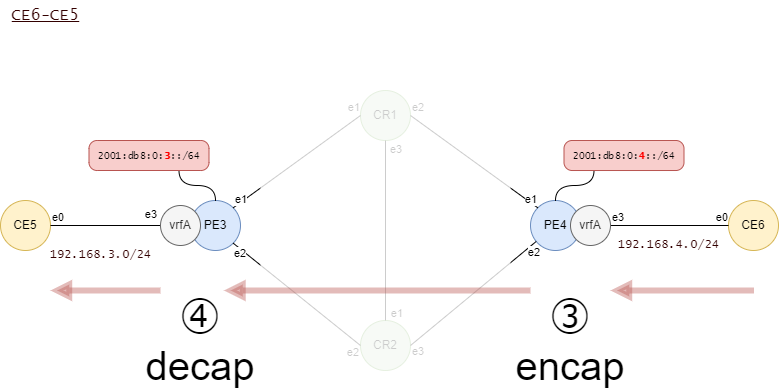

The diagram above was exported from draw.io. Its source (the exported page's mxGraphModel, read from the mxfile embedded in the PNG):
<mxGraphModel dx="1151" dy="1024" grid="1" gridSize="10" guides="1" tooltips="1" connect="1" arrows="1" fold="1" page="1" pageScale="1" pageWidth="1169" pageHeight="1654" math="0" shadow="0">
  <root>
    <mxCell id="0" />
    <mxCell id="1" parent="0" />
    <mxCell id="93" value="CR1" style="ellipse;whiteSpace=wrap;html=1;fillColor=#d5e8d4;strokeColor=#82b366;" parent="1" vertex="1">
      <mxGeometry x="390" y="120" width="50" height="50" as="geometry" />
    </mxCell>
    <mxCell id="94" value="CR2" style="ellipse;whiteSpace=wrap;html=1;fillColor=#d5e8d4;strokeColor=#82b366;" parent="1" vertex="1">
      <mxGeometry x="390" y="350" width="50" height="50" as="geometry" />
    </mxCell>
    <mxCell id="95" value="PE3" style="ellipse;whiteSpace=wrap;html=1;fillColor=#dae8fc;strokeColor=#6c8ebf;" parent="1" vertex="1">
      <mxGeometry x="220" y="230" width="50" height="50" as="geometry" />
    </mxCell>
    <mxCell id="96" value="PE4" style="ellipse;whiteSpace=wrap;html=1;fillColor=#dae8fc;strokeColor=#6c8ebf;" parent="1" vertex="1">
      <mxGeometry x="560" y="230" width="50" height="50" as="geometry" />
    </mxCell>
    <mxCell id="97" value="" style="endArrow=none;html=1;exitX=0.5;exitY=1;exitDx=0;exitDy=0;endFill=0;" parent="1" source="93" target="94" edge="1">
      <mxGeometry relative="1" as="geometry">
        <mxPoint x="430" y="340" as="sourcePoint" />
        <mxPoint x="590" y="340" as="targetPoint" />
      </mxGeometry>
    </mxCell>
    <mxCell id="98" value="e3" style="edgeLabel;resizable=0;html=1;align=left;verticalAlign=bottom;" parent="97" connectable="0" vertex="1">
      <mxGeometry x="-1" relative="1" as="geometry">
        <mxPoint x="3" y="17" as="offset" />
      </mxGeometry>
    </mxCell>
    <mxCell id="99" value="e1" style="edgeLabel;resizable=0;html=1;align=right;verticalAlign=bottom;" parent="97" connectable="0" vertex="1">
      <mxGeometry x="1" relative="1" as="geometry">
        <mxPoint x="18" y="1" as="offset" />
      </mxGeometry>
    </mxCell>
    <mxCell id="100" value="" style="endArrow=none;html=1;exitX=1;exitY=0.5;exitDx=0;exitDy=0;endFill=0;entryX=0;entryY=0;entryDx=0;entryDy=0;rounded=1;" parent="1" source="93" target="96" edge="1">
      <mxGeometry relative="1" as="geometry">
        <mxPoint x="424.9999999999998" y="199.9999999999999" as="sourcePoint" />
        <mxPoint x="424.9999999999998" y="269.9999999999999" as="targetPoint" />
      </mxGeometry>
    </mxCell>
    <mxCell id="101" value="e2" style="edgeLabel;resizable=0;html=1;align=left;verticalAlign=bottom;" parent="100" connectable="0" vertex="1">
      <mxGeometry x="-1" relative="1" as="geometry" />
    </mxCell>
    <mxCell id="102" value="e1" style="edgeLabel;resizable=0;html=1;align=right;verticalAlign=bottom;" parent="100" connectable="0" vertex="1">
      <mxGeometry x="1" relative="1" as="geometry" />
    </mxCell>
    <mxCell id="103" value="" style="endArrow=none;html=1;exitX=1;exitY=0.5;exitDx=0;exitDy=0;endFill=0;rounded=1;" parent="1" source="94" target="96" edge="1">
      <mxGeometry relative="1" as="geometry">
        <mxPoint x="449.99999999999864" y="174.9999999999999" as="sourcePoint" />
        <mxPoint x="587.322330470337" y="247.32233047033708" as="targetPoint" />
      </mxGeometry>
    </mxCell>
    <mxCell id="104" value="e3" style="edgeLabel;resizable=0;html=1;align=left;verticalAlign=bottom;" parent="103" connectable="0" vertex="1">
      <mxGeometry x="-1" relative="1" as="geometry">
        <mxPoint y="14" as="offset" />
      </mxGeometry>
    </mxCell>
    <mxCell id="105" value="e2" style="edgeLabel;resizable=0;html=1;align=right;verticalAlign=bottom;" parent="103" connectable="0" vertex="1">
      <mxGeometry x="1" relative="1" as="geometry">
        <mxPoint x="4" y="19" as="offset" />
      </mxGeometry>
    </mxCell>
    <mxCell id="106" value="" style="endArrow=none;html=1;exitX=1;exitY=1;exitDx=0;exitDy=0;endFill=0;entryX=0;entryY=0.5;entryDx=0;entryDy=0;" parent="1" source="95" target="94" edge="1">
      <mxGeometry relative="1" as="geometry">
        <mxPoint x="474.9999999999998" y="199.9999999999999" as="sourcePoint" />
        <mxPoint x="474.9999999999998" y="360" as="targetPoint" />
      </mxGeometry>
    </mxCell>
    <mxCell id="107" value="e2" style="edgeLabel;resizable=0;html=1;align=left;verticalAlign=bottom;" parent="106" connectable="0" vertex="1">
      <mxGeometry x="-1" relative="1" as="geometry">
        <mxPoint x="-1" y="18" as="offset" />
      </mxGeometry>
    </mxCell>
    <mxCell id="108" value="e2" style="edgeLabel;resizable=0;html=1;align=right;verticalAlign=bottom;" parent="106" connectable="0" vertex="1">
      <mxGeometry x="1" relative="1" as="geometry">
        <mxPoint x="-1" y="15" as="offset" />
      </mxGeometry>
    </mxCell>
    <mxCell id="109" value="" style="endArrow=none;html=1;exitX=1;exitY=0;exitDx=0;exitDy=0;endFill=0;entryX=0;entryY=0.5;entryDx=0;entryDy=0;" parent="1" source="95" target="93" edge="1">
      <mxGeometry relative="1" as="geometry">
        <mxPoint x="282.6776695296628" y="272.6776695296628" as="sourcePoint" />
        <mxPoint x="450.00000000000114" y="385" as="targetPoint" />
      </mxGeometry>
    </mxCell>
    <mxCell id="110" value="e1" style="edgeLabel;resizable=0;html=1;align=left;verticalAlign=bottom;" parent="109" connectable="0" vertex="1">
      <mxGeometry x="-1" relative="1" as="geometry" />
    </mxCell>
    <mxCell id="111" value="e1" style="edgeLabel;resizable=0;html=1;align=right;verticalAlign=bottom;" parent="109" connectable="0" vertex="1">
      <mxGeometry x="1" relative="1" as="geometry" />
    </mxCell>
    <mxCell id="112" value="CE6" style="ellipse;whiteSpace=wrap;html=1;fillColor=#fff2cc;strokeColor=#d6b656;" parent="1" vertex="1">
      <mxGeometry x="758" y="230" width="50" height="50" as="geometry" />
    </mxCell>
    <mxCell id="113" value="" style="endArrow=none;html=1;endFill=0;rounded=1;entryX=0;entryY=0.5;entryDx=0;entryDy=0;exitX=1;exitY=0.5;exitDx=0;exitDy=0;" parent="1" source="120" target="112" edge="1">
      <mxGeometry relative="1" as="geometry">
        <mxPoint x="399.99999999999955" y="385" as="sourcePoint" />
        <mxPoint x="573.7128299665521" y="278.109400900364" as="targetPoint" />
      </mxGeometry>
    </mxCell>
    <mxCell id="114" value="e3" style="edgeLabel;resizable=0;html=1;align=left;verticalAlign=bottom;" parent="113" connectable="0" vertex="1">
      <mxGeometry x="-1" relative="1" as="geometry" />
    </mxCell>
    <mxCell id="115" value="e0" style="edgeLabel;resizable=0;html=1;align=right;verticalAlign=bottom;" parent="113" connectable="0" vertex="1">
      <mxGeometry x="1" relative="1" as="geometry" />
    </mxCell>
    <mxCell id="116" value="CE5" style="ellipse;whiteSpace=wrap;html=1;fillColor=#fff2cc;strokeColor=#d6b656;" parent="1" vertex="1">
      <mxGeometry x="30" y="230" width="50" height="50" as="geometry" />
    </mxCell>
    <mxCell id="117" value="" style="endArrow=none;html=1;exitX=1;exitY=0.5;exitDx=0;exitDy=0;endFill=0;entryX=0;entryY=0.5;entryDx=0;entryDy=0;" parent="1" source="116" target="121" edge="1">
      <mxGeometry relative="1" as="geometry">
        <mxPoint x="232.6776695296635" y="282.6776695296634" as="sourcePoint" />
        <mxPoint x="410.00000000000045" y="385" as="targetPoint" />
      </mxGeometry>
    </mxCell>
    <mxCell id="118" value="e0" style="edgeLabel;resizable=0;html=1;align=left;verticalAlign=bottom;" parent="117" connectable="0" vertex="1">
      <mxGeometry x="-1" relative="1" as="geometry" />
    </mxCell>
    <mxCell id="119" value="e3" style="edgeLabel;resizable=0;html=1;align=right;verticalAlign=bottom;" parent="117" connectable="0" vertex="1">
      <mxGeometry x="1" relative="1" as="geometry">
        <mxPoint x="-3" y="-3" as="offset" />
      </mxGeometry>
    </mxCell>
    <mxCell id="120" value="vrfA" style="ellipse;whiteSpace=wrap;html=1;fillColor=#f5f5f5;strokeColor=#666666;fontColor=#333333;" parent="1" vertex="1">
      <mxGeometry x="600" y="235" width="40" height="40" as="geometry" />
    </mxCell>
    <mxCell id="121" value="vrfA" style="ellipse;whiteSpace=wrap;html=1;fillColor=#f5f5f5;strokeColor=#666666;fontColor=#333333;" parent="1" vertex="1">
      <mxGeometry x="190" y="235" width="40" height="40" as="geometry" />
    </mxCell>
    <mxCell id="122" value="192.168.4.0/24" style="text;html=1;align=center;verticalAlign=middle;resizable=0;points=[];autosize=1;strokeColor=none;fillColor=none;fontSize=12;fontFamily=Lucida Console;fontColor=#330000;" parent="1" vertex="1">
      <mxGeometry x="638" y="260" width="120" height="30" as="geometry" />
    </mxCell>
    <mxCell id="123" value="192.168.3.0/24" style="text;html=1;align=center;verticalAlign=middle;resizable=0;points=[];autosize=1;strokeColor=none;fillColor=none;fontSize=12;fontFamily=Lucida Console;fontColor=#330000;" parent="1" vertex="1">
      <mxGeometry x="70" y="270" width="120" height="30" as="geometry" />
    </mxCell>
    <mxCell id="126" value="2001:db8:0:&lt;b&gt;&lt;font color=&quot;#ff0000&quot;&gt;3&lt;/font&gt;&lt;/b&gt;::/64" style="rounded=1;whiteSpace=wrap;html=1;strokeColor=#b85450;strokeWidth=1;fontFamily=Lucida Console;fontSize=10;fillColor=#f8cecc;arcSize=27;" parent="1" vertex="1">
      <mxGeometry x="118.5" y="170" width="120" height="30" as="geometry" />
    </mxCell>
    <mxCell id="127" style="edgeStyle=orthogonalEdgeStyle;curved=1;html=1;fontFamily=Lucida Console;fontSize=10;fontColor=#FF0000;endArrow=none;endFill=0;entryX=0.75;entryY=1;entryDx=0;entryDy=0;" parent="1" source="95" target="126" edge="1">
      <mxGeometry relative="1" as="geometry">
        <mxPoint x="253.5" y="270" as="sourcePoint" />
        <mxPoint x="378.5" y="505" as="targetPoint" />
      </mxGeometry>
    </mxCell>
    <mxCell id="128" value="2001:db8:0:&lt;font color=&quot;#ff0000&quot;&gt;&lt;b&gt;4&lt;/b&gt;&lt;/font&gt;::/64" style="rounded=1;whiteSpace=wrap;html=1;strokeColor=#b85450;strokeWidth=1;fontFamily=Lucida Console;fontSize=10;fillColor=#f8cecc;arcSize=27;" parent="1" vertex="1">
      <mxGeometry x="593.5" y="170" width="120" height="30" as="geometry" />
    </mxCell>
    <mxCell id="129" style="edgeStyle=orthogonalEdgeStyle;curved=1;html=1;fontFamily=Lucida Console;fontSize=10;fontColor=#FF0000;endArrow=none;endFill=0;entryX=0.25;entryY=1;entryDx=0;entryDy=0;" parent="1" source="96" target="128" edge="1">
      <mxGeometry relative="1" as="geometry">
        <mxPoint x="593.5" y="270" as="sourcePoint" />
        <mxPoint x="222.81999999999994" y="370" as="targetPoint" />
      </mxGeometry>
    </mxCell>
    <mxCell id="132" value="&lt;u&gt;CE6-CE5&lt;/u&gt;" style="text;html=1;align=center;verticalAlign=middle;resizable=0;points=[];autosize=1;strokeColor=none;fillColor=none;fontSize=16;fontFamily=Lucida Console;fontColor=#330000;" parent="1" vertex="1">
      <mxGeometry x="30" y="30" width="90" height="30" as="geometry" />
    </mxCell>
    <mxCell id="134" value="" style="endArrow=block;html=1;strokeWidth=6;endFill=1;fillColor=#f8cecc;strokeColor=#b85450;opacity=40;" parent="1" edge="1">
      <mxGeometry width="50" height="50" relative="1" as="geometry">
        <mxPoint x="190" y="320" as="sourcePoint" />
        <mxPoint x="80" y="320" as="targetPoint" />
      </mxGeometry>
    </mxCell>
    <mxCell id="138" value="" style="endArrow=block;html=1;strokeWidth=6;endFill=1;fillColor=#f8cecc;strokeColor=#b85450;opacity=40;" parent="1" edge="1">
      <mxGeometry width="50" height="50" relative="1" as="geometry">
        <mxPoint x="783.5" y="320" as="sourcePoint" />
        <mxPoint x="640" y="320" as="targetPoint" />
      </mxGeometry>
    </mxCell>
    <mxCell id="139" value="" style="rounded=0;whiteSpace=wrap;html=1;strokeColor=none;opacity=80;" parent="1" vertex="1">
      <mxGeometry x="290" y="90" width="250" height="330" as="geometry" />
    </mxCell>
    <mxCell id="135" value="" style="endArrow=block;html=1;strokeWidth=6;endFill=1;fillColor=#f8cecc;strokeColor=#b85450;opacity=40;" parent="1" edge="1">
      <mxGeometry width="50" height="50" relative="1" as="geometry">
        <mxPoint x="560" y="320" as="sourcePoint" />
        <mxPoint x="253.5" y="320" as="targetPoint" />
      </mxGeometry>
    </mxCell>
    <mxCell id="140" value="④" style="text;html=1;strokeColor=none;fillColor=none;align=center;verticalAlign=middle;whiteSpace=wrap;rounded=0;opacity=80;fontSize=40;" parent="1" vertex="1">
      <mxGeometry x="200" y="330" width="60" height="30" as="geometry" />
    </mxCell>
    <mxCell id="141" value="③" style="text;html=1;strokeColor=none;fillColor=none;align=center;verticalAlign=middle;whiteSpace=wrap;rounded=0;opacity=80;fontSize=40;" parent="1" vertex="1">
      <mxGeometry x="570" y="330" width="60" height="30" as="geometry" />
    </mxCell>
    <mxCell id="142" value="decap" style="text;html=1;strokeColor=none;fillColor=none;align=center;verticalAlign=middle;whiteSpace=wrap;rounded=0;fontSize=40;opacity=80;" parent="1" vertex="1">
      <mxGeometry x="200" y="380" width="60" height="30" as="geometry" />
    </mxCell>
    <mxCell id="143" value="encap" style="text;html=1;strokeColor=none;fillColor=none;align=center;verticalAlign=middle;whiteSpace=wrap;rounded=0;fontSize=40;opacity=80;" parent="1" vertex="1">
      <mxGeometry x="570" y="380" width="60" height="30" as="geometry" />
    </mxCell>
  </root>
</mxGraphModel>